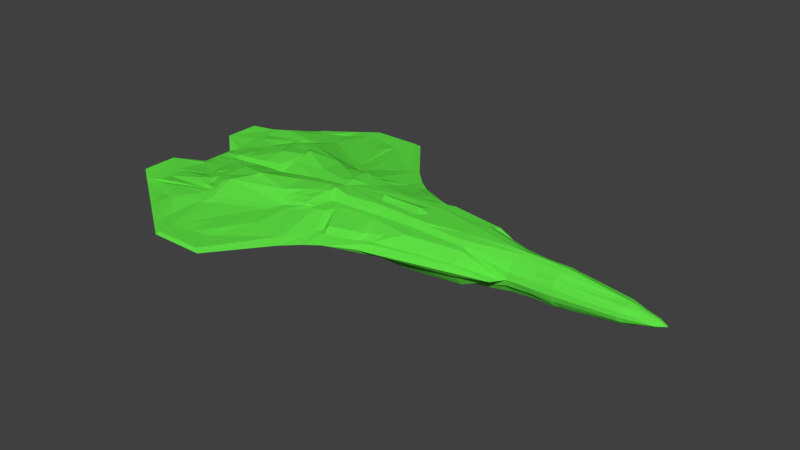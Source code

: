 # Source: space-plane.blend  (saved by Blender 2.77.0; exported with 4.5.12 LTS)
import bpy
from mathutils import Matrix  # noqa: F401  (used for matrix-valued properties, if any)

bpy.ops.wm.read_factory_settings(use_empty=True)
scene = bpy.context.scene
scene.name = 'Scene'

# ---- collections
col_collection_1 = bpy.data.collections.new('Collection 1'); scene.collection.children.link(col_collection_1)
col_collection_1.hide_render = True
col_collection_1.hide_viewport = True
col_collection_2 = bpy.data.collections.new('Collection 2'); scene.collection.children.link(col_collection_2)

# ---- materials (node trees are filled in below, after node groups)
mat_material = bpy.data.materials.new('Material')
mat_material.alpha_threshold = 0.0
mat_material.use_transparent_shadow = False
mat_material.roughness = 0.5
mat_material.line_color = (0.0, 0.0, 0.0, 1.0)
mat_glass = bpy.data.materials.new('glass')
mat_glass.alpha_threshold = 0.0
mat_glass.use_transparent_shadow = False
mat_glass.diffuse_color = (0.03562, 0.03562, 0.03562, 1.0)
mat_glass.roughness = 0.5
mat_black = bpy.data.materials.new('black')
mat_black.alpha_threshold = 0.0
mat_black.use_transparent_shadow = False
mat_black.diffuse_color = (0.04795, 0.04795, 0.04795, 1.0)
mat_black.roughness = 0.5
mat_orange = bpy.data.materials.new('orange')
mat_orange.alpha_threshold = 0.0
mat_orange.use_transparent_shadow = False
mat_orange.diffuse_color = (0.8, 0.2501, 0.08702, 1.0)
mat_orange.roughness = 0.5
mat_yellow = bpy.data.materials.new('yellow')
mat_yellow.alpha_threshold = 0.0
mat_yellow.use_transparent_shadow = False
mat_yellow.diffuse_color = (0.8, 0.673, 0.08517, 1.0)
mat_yellow.roughness = 0.5
mat_booster = bpy.data.materials.new('booster')
mat_booster.alpha_threshold = 0.0
mat_booster.use_transparent_shadow = False
mat_booster.diffuse_color = (0.0785, 0.4818, 0.8, 1.0)
mat_booster.roughness = 0.5
mat_highlighted = bpy.data.materials.new('highlighted')
mat_highlighted.alpha_threshold = 0.0
mat_highlighted.use_transparent_shadow = False
mat_highlighted.diffuse_color = (0.116, 0.7699, 0.05991, 1.0)
mat_highlighted.roughness = 0.5

# ---- material node trees

# ---- world
world_world = bpy.data.worlds.new('World'); scene.world = world_world
world_world.color = (0.05088, 0.05088, 0.05088)
world_world.use_sun_shadow = False
world_world.sun_shadow_jitter_overblur = 0.0
world_world.cycles.sampling_method = 'MANUAL'

# ---- meshes
me_cube = bpy.data.meshes.new('Cube')
me_cube.from_pydata([(-4.165, -0.6133, 0.06636), (2.984, -0.1582, 0.2244), (1.653, -0.4501, 0.2578), (-0.9025, -0.1957, 0.3591), (-0.852, -0.7083, 0.2133), (-2.153, -0.5464, 0.3591), (-2.24, -1.377, 0.1221), (0.6263, -0.2457, 0.3591), (4.387, -0.02414, 0.05535), (4.02, 0.0, 0.1545), (2.987, 0.0, 0.3044), (2.38, 0.0, 0.3185), (1.475, 0.0, 0.3474), (-1.475, 0.0, 0.2721), (-2.239, 0.0, 0.1467), (0.7155, 0.0, 0.3591), (4.387, 0.0, 0.05963), (-0.01367, -0.2207, 0.3591), (-0.1245, 0.0, 0.3977), (2.424, -0.1124, 0.2686), (2.716, 0.0, 0.3145), (-3.049, -1.793, 0.07573), (-3.018, 0.0, 0.09088), (-2.645, -0.4018, 0.2674), (-2.214, -0.4771, 0.3133), (-2.89, -1.702, 0.09118), (-2.509, -1.516, 0.1066), (-2.712, 0.0, 0.1095), (-2.405, 0.0, 0.1281), (3.968, -0.118, 0.1284), (2.987, -0.2215, 0.1939), (-0.7417, -0.3675, 0.2317), (-2.4, -1.331, 0.152), (0.7135, -0.3596, 0.2804), (0.05853, -0.3521, 0.256), (2.622, -0.1929, 0.2116), (-3.03, -1.618, 0.09411), (-2.512, -1.383, 0.1327), (-2.897, -1.575, 0.1134), (4.008, -0.02975, 0.1488), (1.602, -0.3651, 0.2691), (4.387, -0.05717, 0.04132), (-2.906, -0.9056, 0.1774), (-2.57, -0.9825, 0.2508), (-2.79, -0.8311, 0.2141), (2.984, -0.09128, 0.2751), (2.384, -0.05829, 0.2973), (1.472, -0.1246, 0.3474), (-0.8916, -0.08843, 0.3423), (-1.556, -0.236, 0.3115), (-2.217, -0.2469, 0.2427), (-2.97, -0.07493, 0.1499), (-2.392, -0.1059, 0.2118), (-2.697, -0.09352, 0.1808), (-3.603, -0.2635, 0.051), (-3.629, 0.0, 0.0405), (-3.682, -0.4739, 0.04113), (-3.631, -0.1106, 0.05373), (3.93, -0.1942, 0.06338), (2.689, -0.1932, 0.2099), (2.305, -0.3054, 0.09897), (1.588, -0.6003, 0.08096), (-0.5292, -1.044, 0.06718), (-1.527, -2.432, 0.03897), (-2.314, -2.43, 0.03897), (0.3266, -0.8652, 0.08443), (-2.572, -2.251, 0.03419), (-2.827, -2.07, 0.02942), (-3.851, -1.366, 0.02651), (-0.8825, 0.0, 0.3284), (-0.6189, -0.5443, 0.2159), (-0.4801, -0.4878, 0.2252), (-0.5171, -0.3707, 0.2421), (-0.6111, -0.2441, 0.3279), (-0.6257, 0.0, 0.335), (2.309, -0.1955, 0.2367), (1.627, -0.4119, 0.2635), (0.744, -0.4204, 0.2747), (-0.5075, -0.4724, 0.2337), (-0.6156, -0.4813, 0.225), (1.536, -0.2801, 0.3251), (-2.255, -0.6634, 0.324), (-2.45, -0.9096, 0.2875), (0.6263, -0.2761, 0.3381), (2.664, -0.1616, 0.2282), (0.005593, -0.2558, 0.3316), (2.696, -0.2834, 0.09456), (2.591, -0.1593, 0.2331), (-2.826, -0.6267, 0.1999), (-2.902, -0.7576, 0.1852), (-2.365, -0.6276, 0.2826), (-2.566, -0.8322, 0.2618), (-2.709, -0.6122, 0.2413), (-2.753, -0.7553, 0.2235), (-3.642, -0.3666, 0.04616), (-3.193, -0.3423, 0.1297), (-2.714, -0.4342, 0.2215), (-3.227, -1.606, 0.06398), (-3.358, 0.0, 0.08225), (-3.154, 0.0, 0.09616), (-3.202, -0.7353, 0.1041), (-3.337, -0.09411, 0.1166), (-3.116, -0.08223, 0.142), (-3.148, -0.6298, 0.1172), (-3.037, -0.6395, 0.1684), (-3.153, -0.6566, 0.1086), (-3.042, -0.6658, 0.1561), (2.679, -0.07858, 0.2814), (2.987, -0.2825, 0.08786), (2.305, -0.2727, 0.1096), (1.604, -0.564, 0.08965), (-1.651, -2.069, 0.04306), (-2.338, -2.206, 0.04306), (0.3305, -0.7988, 0.0935), (-0.05316, -0.9317, 0.0758), (2.629, -0.2836, 0.09609), (-3.046, -1.925, 0.02589), (-2.636, -1.933, 0.03776), (-0.3935, -1.006, 0.07088), (-0.4847, -1.032, 0.06801), (-3.224, -1.779, 0.02206), (-3.513, -1.542, 0.01581), (-1.078, -0.1298, 0.3337), (-1.257, -0.9082, 0.1573), (-1.037, -0.7997, 0.1877), (-1.246, 0.0, 0.2939), (-1.049, 0.0, 0.3126), (-1.168, -0.7754, 0.1828), (-1.05, -0.7448, 0.2093), (-0.982, -0.2868, 0.3192), (-1.3, -0.179, 0.3234), (-0.8462, -1.503, 0.04987), (-0.8025, -1.431, 0.05927), (-1.295, -0.4651, 0.3121), (-0.8603, -1.481, 0.05515), (-0.8141, -1.409, 0.06558), (0.8707, -0.2402, 0.3559), (0.7556, -0.5783, 0.2659), (0.8649, 0.0, 0.3558), (0.9003, -0.3636, 0.2772), (0.8812, -0.2763, 0.3349), (0.8439, -0.1335, 0.3559), (0.6906, -0.7724, 0.08345), (0.8231, -0.4882, 0.2715), (0.6663, -0.7241, 0.09242), (2.31, 0.0, 0.32), (2.271, -0.1593, 0.2632), (2.692, -0.2209, 0.1618), (2.987, -0.2523, 0.1513), (3.95, -0.1568, 0.1034), (2.625, -0.2228, 0.1632), (3.156, -0.1406, 0.2111), (3.168, 0.0, 0.2844), (3.096, -0.2051, 0.1831), (3.163, -0.2044, 0.1782), (3.086, -0.1627, 0.2075), (3.158, -0.1554, 0.2028), (3.162, -0.08764, 0.2562), (3.091, -0.2715, 0.08462), (3.165, -0.2633, 0.08116), (3.091, -0.2347, 0.1421), (3.164, -0.2314, 0.1378), (4.186, -0.03927, 0.09709), (4.111, 0.0, 0.1268), (4.195, 0.0, 0.1008), (4.072, -0.09892, 0.1069), (4.148, -0.1434, 0.04333), (4.08, -0.07021, 0.1176), (4.195, 0.0, 0.1018), (4.043, -0.1657, 0.05507), (-1.641e-07, 0.0, -0.1547), (-1.641e-07, -0.04151, -0.1517), (-1.641e-07, -0.08142, -0.1429), (-1.641e-07, -0.1182, -0.1286), (-1.641e-07, -0.1505, -0.1094), (-1.641e-07, -0.1769, -0.08593), (-1.704e-07, -0.1966, -0.05919), (-1.704e-07, -0.2087, -0.03018), (-1.768e-07, -0.2087, 0.03017), (-1.831e-07, -0.1966, 0.05919), (-1.894e-07, -0.1769, 0.08593), (-1.894e-07, -0.1505, 0.1094), (-1.894e-07, -0.1182, 0.1286), (-1.894e-07, -0.08142, 0.1429), (-1.894e-07, -0.04151, 0.1517), (-1.894e-07, 0.0, 0.1547), (-1.894e-07, 0.04151, 0.1517), (-1.894e-07, 0.08143, 0.1429), (-1.894e-07, 0.1182, 0.1286), (-1.894e-07, 0.1505, 0.1094), (-1.894e-07, 0.1769, 0.08593), (-1.831e-07, 0.1966, 0.05919), (-1.768e-07, 0.2087, 0.03017), (-3.138, 0.0, 0.07672), (-3.1, -0.08223, 0.1235), (-3.333, 0.0, 0.06637), (-3.312, -0.09411, 0.1008), (-3.603, 0.0, 0.02029), (-3.605, -0.1106, 0.03351), (-4.165, -1.2, 0.06636), (-0.0992, 0.0, 0.3556), (-0.07371, -0.09134, 0.3507), (0.5577, 0.0, 0.4029), (0.5984, -0.137, 0.3591), (-1.683, -1.873, 0.08257), (-1.97, -2.131, 0.04306), (-1.911, -1.706, 0.08257), (-1.667, -1.971, 0.06281), (-1.361, -1.448, 0.1002), (-1.512, -1.034, 0.1221), (-2.767, -0.9841, 0.1638), (-2.537, -1.15, 0.1917), (-2.961, -1.3, 0.127), (-3.446, -1.386, 0.09169), (-2.587, -1.216, 0.1622), (-3.825, -1.053, 0.04239), (-3.782, -0.8452, 0.05417), (-3.71, -1.423, 0.02116), (-2.786, -1.163, 0.1367), (-3.654, -1.32, 0.08159), (-3.842, -1.262, 0.0318), (-3.724, -1.291, 0.0318), (-3.729, -1.102, 0.04239), (-3.815, -1.001, 0.04534), (-3.804, -0.9489, 0.04828), (-3.793, -0.897, 0.05123), (-3.681, -1.08, 0.04534), (-3.684, -0.9981, 0.04828), (-3.731, -0.9563, 0.05123), (-3.7, -0.8652, 0.05417), (-3.237, -0.7836, 0.1041), (-2.999, -0.9266, 0.1774), (-3.046, -0.9913, 0.1774), (-2.896, -1.079, 0.1638), (-2.788, -1.076, 0.1638), (-2.741, -1.121, 0.1917), (-0.9073, -0.2894, 0.3227), (-1.526, -0.705, 0.2423), (-1.449, -0.7667, 0.1972), (-1.443, -0.67, 0.2423), (-1.326, -0.7448, 0.1972), (-1.239, -0.6058, 0.269), (-1.199, -0.719, 0.2259), (-1.038, -0.543, 0.2826), (-1.03, -0.6833, 0.2459), (-1.604, -0.6432, 0.2875), (-1.372, -0.8284, 0.152), (-0.8935, -0.6657, 0.2133), (-0.8172, -0.3959, 0.2317), (-0.7059, -0.6788, 0.2146), (-0.4018, -0.9033, 0.1481), (-0.01053, -0.8135, 0.1622), (0.1387, -0.8653, 0.08465), (0.1743, -0.7665, 0.1622), (0.06928, -0.4045, 0.2486), (0.07038, -0.4417, 0.2486), (0.2235, -0.7097, 0.1622), (0.4439, -0.6538, 0.1813), (-0.4856, -0.9258, 0.06801), (2.984, -0.1739, 0.2168), (3.902, -0.2132, 0.0), (2.987, -0.3023, 0.0), (2.311, -0.3274, 0.0), (2.169, -0.5224, 0.0), (-0.496, -1.365, 0.0), (-1.437, -2.483, 0.0), (-2.342, -2.483, 0.0), (0.1604, -0.9962, 0.0), (-4.165, -0.6133, -0.06636), (2.984, -0.1582, -0.2244), (1.653, -0.4501, -0.2578), (-0.852, -0.7083, -0.2133), (-1.604, -0.6432, -0.2875), (-2.153, -0.5464, -0.3591), (-2.24, -1.377, -0.1221), (0.6263, -0.2457, -0.3591), (4.387, -0.02414, -0.05535), (4.526, 0.0, 0.0), (-3.779, 0.0, 0.0), (4.02, 0.0, -0.1545), (2.987, 0.0, -0.3044), (2.38, 0.0, -0.3185), (1.475, 0.0, -0.3474), (-1.475, 0.0, -0.2721), (-2.239, 0.0, -0.1467), (0.7155, 0.0, -0.3591), (4.387, 0.0, -0.05963), (-0.2684, -1.199, 0.0), (-0.01367, -0.2207, -0.3591), (0.07038, -0.4417, -0.2486), (-0.1245, 0.0, -0.3977), (2.63, -0.3169, 0.0), (2.424, -0.1124, -0.2686), (2.716, 0.0, -0.3145), (-3.044, -1.989, 0.0), (-3.049, -1.793, -0.07573), (-3.018, 0.0, -0.09088), (-2.645, -0.4018, -0.2674), (-2.214, -0.4771, -0.3133), (-2.89, -1.702, -0.09118), (-2.509, -1.516, -0.1066), (-2.712, 0.0, -0.1095), (-2.405, 0.0, -0.1281), (-2.81, -2.153, 0.0), (-2.576, -2.318, 0.0), (3.968, -0.118, -0.1284), (2.987, -0.2215, -0.1939), (-0.7417, -0.3675, -0.2317), (-1.372, -0.8284, -0.152), (-2.4, -1.331, -0.152), (0.7135, -0.3596, -0.2804), (0.05853, -0.3521, -0.256), (2.622, -0.1929, -0.2116), (-3.03, -1.618, -0.09411), (-2.512, -1.383, -0.1327), (-2.897, -1.575, -0.1134), (4.008, -0.02975, -0.1488), (2.984, -0.1739, -0.2168), (1.602, -0.3651, -0.2691), (4.387, -0.05717, -0.04132), (-2.906, -0.9056, -0.1774), (-2.57, -0.9825, -0.2508), (-2.79, -0.8311, -0.2141), (2.984, -0.09128, -0.2751), (2.384, -0.05829, -0.2973), (1.472, -0.1246, -0.3474), (-0.8916, -0.08843, -0.3423), (-1.556, -0.236, -0.3115), (-2.217, -0.2469, -0.2427), (-3.779, -0.1209, 0.0), (-2.97, -0.07493, -0.1499), (-2.392, -0.1059, -0.2118), (-2.697, -0.09352, -0.1808), (-3.914, -1.377, 0.0), (-3.603, -0.2635, -0.051), (-3.629, 0.0, -0.0405), (-3.682, -0.4739, -0.04113), (-3.631, -0.1106, -0.05373), (3.93, -0.1942, -0.06338), (2.689, -0.1932, -0.2099), (2.305, -0.3054, -0.09897), (1.588, -0.6003, -0.08096), (-0.5292, -1.044, -0.06718), (-1.527, -2.432, -0.03897), (-2.314, -2.43, -0.03897), (0.3266, -0.8652, -0.08443), (2.696, -0.3142, 0.0), (-2.572, -2.251, -0.03419), (-2.827, -2.07, -0.02942), (-3.851, -1.366, -0.02651), (-0.8825, 0.0, -0.3284), (-0.6189, -0.5443, -0.2159), (-0.4801, -0.4878, -0.2252), (-0.5171, -0.3707, -0.2421), (-0.6111, -0.2441, -0.3279), (-0.6257, 0.0, -0.335), (2.309, -0.1955, -0.2367), (1.627, -0.4119, -0.2635), (0.744, -0.4204, -0.2747), (2.287, -0.3599, 0.0), (-0.5075, -0.4724, -0.2337), (-0.6156, -0.4813, -0.225), (-3.779, -0.2675, 0.0), (1.536, -0.2801, -0.3251), (-0.9025, -0.1957, -0.3591), (-2.255, -0.6634, -0.324), (-2.45, -0.9096, -0.2875), (0.6263, -0.2761, -0.3381), (2.664, -0.1616, -0.2282), (0.005593, -0.2558, -0.3316), (2.696, -0.2834, -0.09456), (2.591, -0.1593, -0.2331), (-2.826, -0.6267, -0.1999), (-2.902, -0.7576, -0.1852), (-2.365, -0.6276, -0.2826), (-2.566, -0.8322, -0.2618), (-2.709, -0.6122, -0.2413), (-2.753, -0.7553, -0.2235), (-3.642, -0.3666, -0.04616), (-4.116, -0.5874, 0.0), (-3.193, -0.3423, -0.1297), (-2.714, -0.4342, -0.2215), (-3.227, -1.606, -0.06398), (-3.358, 0.0, -0.08225), (-3.154, 0.0, -0.09616), (-3.202, -0.7353, -0.1041), (-3.337, -0.09411, -0.1166), (-3.116, -0.08223, -0.142), (-3.222, -1.863, 0.0), (-3.512, -1.66, 0.0), (-3.148, -0.6298, -0.1172), (-3.037, -0.6395, -0.1684), (-3.153, -0.6566, -0.1086), (-3.042, -0.6658, -0.1561), (2.679, -0.07858, -0.2814), (2.987, -0.2825, -0.08786), (2.305, -0.2727, -0.1096), (1.604, -0.564, -0.08965), (-1.651, -2.069, -0.04306), (-2.338, -2.206, -0.04306), (0.3305, -0.7988, -0.0935), (4.387, -0.1029, 0.0), (-0.05316, -0.9317, -0.0758), (2.629, -0.2836, -0.09609), (-3.046, -1.925, -0.02589), (-2.636, -1.933, -0.03776), (-4.125, -1.222, 0.0), (4.513, -0.0144, 0.0), (-0.3935, -1.006, -0.07088), (-0.4847, -1.032, -0.06801), (-3.224, -1.779, -0.02206), (-3.513, -1.542, -0.01581), (-0.7559, -1.618, 0.0), (-1.078, -0.1298, -0.3337), (-1.257, -0.9082, -0.1573), (-1.037, -0.7997, -0.1877), (-1.246, 0.0, -0.2939), (-1.049, 0.0, -0.3126), (-1.168, -0.7754, -0.1828), (-1.05, -0.7448, -0.2093), (-0.982, -0.2868, -0.3192), (-1.3, -0.179, -0.3234), (-0.8462, -1.503, -0.04987), (-0.8025, -1.431, -0.05927), (-1.295, -0.4651, -0.3121), (-0.8603, -1.481, -0.05515), (-0.8141, -1.409, -0.06558), (0.8707, -0.2402, -0.3559), (0.7556, -0.5783, -0.2659), (0.8649, 0.0, -0.3558), (0.9003, -0.3636, -0.2772), (0.8812, -0.2763, -0.3349), (0.8439, -0.1335, -0.3559), (0.6906, -0.7724, -0.08345), (0.8231, -0.4882, -0.2715), (0.6663, -0.7241, -0.09242), (2.264, -0.3924, 0.0), (2.216, -0.4574, 0.0), (2.31, 0.0, -0.32), (2.271, -0.1593, -0.2632), (2.692, -0.2209, -0.1618), (2.987, -0.2523, -0.1513), (3.95, -0.1568, -0.1034), (2.625, -0.2228, -0.1632), (3.165, -0.285, 0.0), (3.091, -0.2922, 0.0), (3.156, -0.1406, -0.2111), (3.168, 0.0, -0.2844), (3.096, -0.2051, -0.1831), (3.163, -0.2044, -0.1782), (3.086, -0.1627, -0.2075), (3.158, -0.1554, -0.2028), (3.162, -0.08764, -0.2562), (3.091, -0.2715, -0.08462), (3.165, -0.2633, -0.08116), (3.091, -0.2347, -0.1421), (3.164, -0.2314, -0.1378), (4.186, -0.03927, -0.09709), (4.111, 0.0, -0.1268), (4.195, 0.0, -0.1008), (4.072, -0.09892, -0.1069), (4.148, -0.1434, -0.04333), (4.08, -0.07021, -0.1176), (4.195, 0.0, -0.1018), (4.133, -0.1606, 0.0), (4.022, -0.1859, 0.0), (4.043, -0.1657, -0.05507), (-1.742e-07, -0.2128, 0.0), (-1.894e-07, 0.04151, -0.1517), (-1.894e-07, 0.08143, -0.1429), (-1.894e-07, 0.1182, -0.1286), (-1.894e-07, 0.1505, -0.1094), (-1.894e-07, 0.1769, -0.08593), (-1.831e-07, 0.1966, -0.05919), (-1.768e-07, 0.2087, -0.03017), (-1.742e-07, 0.2128, 0.0), (-3.138, 0.0, -0.07672), (-3.1, -0.08223, -0.1235), (-3.333, 0.0, -0.06637), (-3.312, -0.09411, -0.1008), (-3.603, 0.0, -0.02029), (-3.605, -0.1106, -0.03351), (-4.069, -1.178, 0.0), (-4.069, -0.6355, 0.0), (-4.165, -1.2, -0.06636), (-0.0992, 0.0, -0.3556), (-0.07371, -0.09134, -0.3507), (0.5577, 0.0, -0.4029), (0.5984, -0.137, -0.3591), (-1.683, -1.873, -0.08257), (-1.97, -2.131, -0.04306), (-1.911, -1.706, -0.08257), (-1.667, -1.971, -0.06281), (-1.361, -1.448, -0.1002), (-1.512, -1.034, -0.1221), (-2.767, -0.9841, -0.1638), (-2.537, -1.15, -0.1917), (-2.961, -1.3, -0.127), (-3.446, -1.386, -0.09169), (-2.587, -1.216, -0.1622), (-3.825, -1.053, -0.04239), (-3.782, -0.8452, -0.05417), (-3.71, -1.423, -0.02116), (-2.786, -1.163, -0.1367), (-3.654, -1.32, -0.08159), (-3.842, -1.262, -0.0318), (-3.724, -1.291, -0.0318), (-3.729, -1.102, -0.04239), (-3.815, -1.001, -0.04534), (-3.804, -0.9489, -0.04828), (-3.793, -0.897, -0.05123), (-3.681, -1.08, -0.04534), (-3.684, -0.9981, -0.04828), (-3.731, -0.9563, -0.05123), (-3.7, -0.8652, -0.05417), (-3.237, -0.7836, -0.1041), (-2.999, -0.9266, -0.1774), (-3.046, -0.9913, -0.1774), (-2.896, -1.079, -0.1638), (-2.788, -1.076, -0.1638), (-2.741, -1.121, -0.1917), (-0.9073, -0.2894, -0.3227), (-1.526, -0.705, -0.2423), (-1.449, -0.7667, -0.1972), (-1.443, -0.67, -0.2423), (-1.326, -0.7448, -0.1972), (-1.239, -0.6058, -0.269), (-1.199, -0.719, -0.2259), (-1.038, -0.543, -0.2826), (-1.03, -0.6833, -0.2459), (-0.8935, -0.6657, -0.2133), (-0.8172, -0.3959, -0.2317), (-0.7059, -0.6788, -0.2146), (-0.4018, -0.9033, -0.1481), (-0.01053, -0.8135, -0.1622), (0.1387, -0.8653, -0.08465), (0.1743, -0.7665, -0.1622), (0.06928, -0.4045, -0.2486), (0.2235, -0.7097, -0.1622), (0.4439, -0.6538, -0.1813), (-0.4856, -0.9258, -0.06801), (4.02, 0.0, -0.1357), (2.38, 0.0, -0.1269), (2.424, -0.1124, -0.1768), (4.008, -0.1061, -0.1086), (2.984, -0.1739, -0.201), (2.384, -0.05829, -0.1481), (2.664, -0.1616, -0.2172), (2.591, -0.1593, -0.2123), (3.086, -0.1627, -0.1933), (3.158, -0.1554, -0.1888), (-4.117, -1.189, 0.03318), (-4.117, -0.6244, 0.03318), (-4.117, -1.189, -0.03318), (-4.117, -0.6244, -0.03318)], [(170, 171), (171, 172), (172, 173), (173, 174), (174, 175), (175, 176), (176, 177), (177, 467), (467, 178), (178, 179), (179, 180), (180, 181), (181, 182), (182, 183), (183, 184), (184, 185), (185, 186), (186, 187), (187, 188), (188, 189), (189, 190), (190, 191), (191, 192), (192, 475), (468, 469), (469, 470), (470, 471), (471, 472), (472, 473), (473, 474), (474, 475), (289, 537), (468, 170), (255, 254)], [(68, 199, 333), (169, 58, 260, 465), (158, 108, 261, 445), (115, 60, 262, 291), (119, 62, 264), (131, 265, 412), (63, 64, 266, 265), (142, 65, 267), (141, 203, 7, 136), (113, 144, 137, 257), (49, 50, 5, 245), (127, 246, 209), (130, 49, 245), (69, 48, 3), (247, 4, 31, 248), (145, 47, 46), (151, 1, 259, 155, 156), (163, 9, 39), (57, 362, 54), (255, 256, 257), (203, 201, 17, 7), (65, 114, 287, 267), (107, 46, 19), (86, 115, 291, 346), (53, 51, 96, 23), (67, 116, 294, 303), (64, 66, 304, 266), (66, 67, 303, 304), (50, 52, 24, 5), (52, 53, 23, 24), (36, 25, 38), (32, 37, 26, 6), (43, 91, 44, 210), (82, 43, 211, 214, 37, 32), (44, 42, 210), (84, 87, 35, 59), (83, 85, 34, 33), (0, 216, 56), (167, 39, 29, 165), (155, 259, 30, 153), (87, 19, 75, 35), (40, 75, 146), (73, 3, 31), (245, 82, 32, 246, 238, 237), (140, 83, 33, 139), (277, 41, 407), (146, 80, 40), (94, 362, 0, 56), (93, 89, 42, 44), (82, 91, 43), (44, 91, 93), (28, 27, 53, 52), (14, 28, 52, 50), (27, 22, 51, 53), (20, 46, 107), (202, 18, 201, 203), (197, 278, 329, 198), (157, 45, 1, 151), (20, 11, 46), (125, 13, 49, 130), (13, 14, 50, 49), (138, 15, 203, 141), (277, 16, 8), (195, 55, 57, 196), (105, 94, 56, 100), (38, 212, 213), (101, 196, 54), (121, 217, 68, 333, 389), (117, 64, 112), (66, 116, 67), (259, 84, 59, 30), (113, 252, 114, 65), (10, 20, 107, 45), (144, 113, 65, 142), (111, 205, 112, 64, 63), (134, 111, 63, 131), (115, 109, 60), (1, 107, 84, 259), (148, 147, 86, 108), (200, 74, 201), (85, 73, 72, 34), (73, 31, 72), (71, 255, 78), (78, 79, 70, 71), (201, 74, 69, 17), (114, 118, 287), (118, 264, 287), (72, 31, 79, 78), (34, 72, 78, 255), (33, 34, 255, 77), (248, 31, 3, 236), (209, 123, 127), (139, 33, 77, 143), (17, 69, 73, 85), (95, 94, 103), (103, 94, 105), (24, 23, 92, 90), (90, 92, 93, 91), (5, 24, 90, 81), (81, 90, 91, 82), (23, 96, 88, 92), (92, 88, 89, 93), (107, 87, 84), (7, 17, 85, 83), (54, 362, 94), (379, 0, 362), (163, 39, 167), (46, 47, 80), (46, 80, 146), (69, 3, 73), (130, 245, 133), (245, 5, 81), (245, 81, 82), (136, 7, 83, 140), (277, 8, 41), (45, 107, 1), (88, 104, 106, 89), (104, 103, 105, 106), (96, 104, 88), (95, 104, 96), (216, 0, 215, 223, 224, 225), (199, 406, 333), (68, 0, 199), (116, 120, 388, 294), (120, 121, 389, 388), (51, 102, 96), (102, 194, 95), (42, 89, 106, 100), (106, 105, 100), (22, 99, 102, 51), (193, 98, 101, 194), (21, 97, 120, 116), (215, 0, 68, 220), (169, 149, 58), (160, 148, 108, 158), (150, 75, 109, 115), (208, 134, 123), (209, 206, 204), (251, 253, 255), (147, 150, 115, 86), (21, 66, 25), (26, 112, 6), (25, 117, 26), (4, 124, 135, 62), (124, 123, 134, 135), (3, 122, 129, 236), (122, 130, 133, 129), (246, 32, 6, 209), (62, 135, 132), (135, 134, 131, 132), (69, 126, 122, 48), (126, 125, 130, 122), (239, 237, 238, 240), (48, 122, 3), (2, 137, 144, 110), (412, 132, 131), (47, 136, 140, 80), (40, 139, 143, 76), (110, 144, 142, 61), (12, 138, 141, 47), (80, 140, 40), (40, 140, 139), (76, 143, 137, 2), (47, 141, 136), (61, 267, 263), (263, 437, 110, 61), (110, 437, 436, 2), (2, 436, 359, 76), (76, 359, 262, 40), (75, 40, 109), (60, 109, 40), (262, 60, 40), (19, 46, 146), (108, 86, 346, 261), (145, 46, 11), (12, 47, 145), (146, 75, 19), (59, 35, 150, 147), (407, 41, 401), (35, 75, 150), (153, 30, 148, 160), (165, 29, 149, 169), (30, 59, 147, 148), (29, 154, 161, 149), (154, 153, 160, 161), (149, 161, 159, 58), (161, 160, 158, 159), (39, 151, 156), (9, 152, 157), (39, 156, 154, 29), (156, 155, 153, 154), (9, 157, 151, 39), (58, 159, 444, 260), (159, 158, 445, 444), (41, 166, 401), (162, 163, 167), (8, 162, 41), (163, 162, 168, 164), (16, 164, 168, 8), (167, 165, 162), (41, 162, 166), (8, 168, 162), (401, 166, 464), (166, 169, 465, 464), (162, 165, 166), (169, 166, 165), (209, 6, 112, 206), (123, 209, 208), (26, 117, 112), (25, 66, 117), (37, 38, 25, 26), (36, 38, 213), (21, 116, 66), (99, 193, 194, 102), (98, 195, 196, 101), (196, 57, 54), (54, 95, 101), (194, 101, 95), (95, 96, 102), (55, 197, 198, 57), (57, 198, 362), (362, 198, 329), (95, 54, 94), (95, 103, 104), (36, 21, 25), (552, 551, 199, 0), (379, 483, 552, 0), (482, 406, 199, 551), (107, 19, 87), (152, 10, 45, 157), (18, 200, 201), (15, 202, 203), (62, 412, 264), (61, 142, 267), (118, 119, 264), (62, 132, 412), (131, 63, 265), (204, 205, 111, 207), (204, 206, 205), (206, 112, 205), (207, 111, 208, 209, 204), (208, 111, 134), (117, 66, 64), (213, 121, 97), (97, 36, 213), (211, 43, 210), (217, 121, 213), (21, 36, 97), (217, 213, 212, 214, 211, 218, 219, 68), (37, 214, 38), (120, 97, 121), (56, 216, 100), (38, 214, 212), (221, 220, 68, 219), (222, 215, 220, 221), (222, 226, 223, 215), (224, 223, 226, 227), (225, 224, 227, 228), (216, 225, 228, 229), (100, 216, 229, 230), (230, 231, 42, 100), (231, 232, 42), (210, 42, 232, 233), (233, 234, 210), (235, 211, 210, 234), (218, 211, 235), (230, 229, 228, 227, 226, 222, 221, 219, 218, 235, 234, 233, 232, 231), (123, 128, 127), (124, 128, 123), (4, 128, 124), (240, 242, 241, 239), (245, 237, 239), (133, 245, 239, 241), (246, 240, 238), (127, 242, 240, 246), (127, 128, 244, 242), (242, 244, 243, 241), (129, 133, 241, 243), (247, 244, 128, 4), (31, 4, 249, 79), (247, 248, 236, 129, 243, 244), (70, 79, 249), (253, 251, 114, 252), (114, 251, 250, 118), (71, 250, 251, 255), (257, 256, 253, 252, 113), (256, 255, 253), (137, 143, 77), (257, 137, 255), (137, 77, 255), (258, 119, 118, 250), (70, 258, 250, 71), (62, 119, 258), (70, 249, 258), (249, 4, 62, 258), (349, 333, 484), (466, 465, 260, 338), (453, 445, 261, 395), (403, 291, 262, 340), (409, 264, 342), (422, 412, 265), (343, 265, 266, 344), (433, 267, 345), (432, 427, 275, 488), (400, 539, 428, 435), (327, 272, 273, 328), (418, 494, 308), (421, 272, 327), (350, 364, 326), (530, 531, 307, 271), (438, 324, 325), (446, 451, 450, 317, 269), (458, 316, 279), (337, 334, 362), (289, 539, 538), (488, 275, 288, 486), (345, 267, 287, 402), (394, 292, 324), (370, 346, 291, 403), (332, 297, 381, 330), (348, 303, 294, 404), (344, 266, 304, 347), (347, 304, 303, 348), (328, 273, 298, 331), (331, 298, 297, 332), (313, 315, 299), (309, 274, 300, 314), (321, 495, 322, 375), (366, 309, 314, 499, 496, 321), (322, 495, 320), (368, 339, 312, 371), (367, 310, 311, 369), (268, 336, 501), (462, 460, 305, 316), (450, 448, 306, 317), (371, 312, 356, 292), (318, 439, 356), (354, 307, 364), (272, 522, 523, 308, 309, 366), (431, 430, 310, 367), (277, 407, 319), (439, 318, 363), (378, 336, 268, 362), (377, 322, 320, 373), (366, 321, 375), (322, 377, 375), (302, 331, 332, 301), (284, 328, 331, 302), (301, 332, 330, 296), (293, 394, 324), (487, 488, 486, 290), (480, 481, 329, 278), (452, 446, 269, 323), (293, 324, 281), (416, 421, 327, 283), (283, 327, 328, 284), (429, 432, 488, 285), (277, 276, 286), (478, 479, 337, 335), (392, 385, 336, 378), (315, 498, 497), (386, 334, 479), (411, 389, 333, 349, 502), (405, 399, 344), (347, 348, 404), (317, 306, 339, 368), (400, 345, 402, 535), (280, 323, 394, 293), (435, 433, 345, 400), (398, 343, 344, 399, 490), (425, 422, 343, 398), (403, 340, 396), (269, 317, 368, 394), (441, 395, 370, 440), (485, 486, 355), (369, 311, 353, 354), (354, 353, 307), (352, 360, 289), (360, 352, 351, 361), (486, 288, 350, 355), (402, 287, 408), (408, 287, 264), (353, 360, 361, 307), (311, 289, 360, 353), (310, 358, 289, 311), (531, 521, 364, 307), (494, 418, 414), (430, 434, 358, 310), (288, 369, 354, 350), (380, 390, 378), (390, 392, 378), (298, 374, 376, 297), (374, 375, 377, 376), (273, 365, 374, 298), (365, 366, 375, 374), (297, 376, 372, 381), (376, 377, 373, 372), (394, 368, 371), (275, 367, 369, 288), (334, 378, 362), (379, 362, 268), (458, 462, 316), (324, 363, 325), (324, 439, 363), (350, 354, 364), (421, 424, 272), (272, 365, 273), (272, 366, 365), (427, 431, 367, 275), (277, 319, 276), (323, 269, 394), (372, 373, 393, 391), (391, 393, 392, 390), (381, 372, 391), (380, 381, 391), (501, 510, 509, 508, 500, 268), (484, 333, 406), (349, 484, 268), (404, 294, 388, 410), (410, 388, 389, 411), (330, 381, 387), (387, 380, 477), (320, 385, 393, 373), (393, 385, 392), (296, 330, 387, 384), (476, 477, 386, 383), (295, 404, 410, 382), (500, 505, 349, 268), (466, 338, 442), (455, 453, 395, 441), (443, 403, 396, 356), (493, 414, 425), (494, 489, 491), (534, 289, 536), (440, 370, 403, 443), (295, 299, 347), (300, 274, 399), (299, 300, 405), (271, 342, 426, 415), (415, 426, 425, 414), (364, 521, 420, 413), (413, 420, 424, 421), (308, 494, 274, 309), (342, 423, 426), (426, 423, 422, 425), (350, 326, 413, 417), (417, 413, 421, 416), (524, 525, 523, 522), (326, 364, 413), (270, 397, 435, 428), (412, 422, 423), (325, 363, 431, 427), (318, 357, 434, 430), (397, 341, 433, 435), (282, 325, 432, 429), (363, 318, 431), (318, 430, 431), (357, 270, 428, 434), (325, 427, 432), (341, 263, 267), (263, 341, 397, 437), (397, 270, 436, 437), (270, 357, 359, 436), (357, 318, 262, 359), (356, 396, 318), (340, 318, 396), (262, 318, 340), (292, 439, 324), (395, 261, 346, 370), (438, 281, 324), (282, 438, 325), (439, 292, 356), (339, 440, 443, 312), (407, 401, 319), (312, 443, 356), (448, 455, 441, 306), (460, 466, 442, 305), (306, 441, 440, 339), (305, 442, 456, 449), (449, 456, 455, 448), (442, 338, 454, 456), (456, 454, 453, 455), (316, 451, 446), (279, 452, 447), (316, 305, 449, 451), (451, 449, 448, 450), (279, 316, 446, 452), (338, 260, 444, 454), (454, 444, 445, 453), (319, 401, 461), (457, 462, 458), (276, 319, 457), (458, 459, 463, 457), (286, 276, 463, 459), (462, 457, 460), (319, 461, 457), (276, 457, 463), (401, 464, 461), (461, 464, 465, 466), (457, 461, 460), (466, 460, 461), (494, 491, 399, 274), (414, 493, 494), (300, 399, 405), (299, 405, 347), (314, 300, 299, 315), (313, 498, 315), (295, 347, 404), (384, 387, 477, 476), (383, 386, 479, 478), (479, 334, 337), (334, 386, 380), (477, 380, 386), (380, 387, 381), (335, 337, 481, 480), (337, 362, 481), (362, 329, 481), (380, 378, 334), (380, 391, 390), (313, 299, 295), (554, 268, 484, 553), (379, 268, 554, 483), (482, 553, 484, 406), (394, 371, 292), (447, 452, 323, 280), (290, 486, 485), (285, 488, 487), (342, 264, 412), (341, 267, 433), (408, 264, 409), (342, 412, 423), (422, 265, 343), (489, 492, 398, 490), (489, 490, 491), (491, 490, 399), (492, 489, 494, 493, 398), (493, 425, 398), (405, 344, 347), (498, 382, 411), (382, 498, 313), (496, 495, 321), (502, 498, 411), (295, 382, 313), (502, 349, 504, 503, 496, 499, 497, 498), (314, 315, 499), (410, 411, 382), (336, 385, 501), (315, 497, 499), (506, 504, 349, 505), (507, 506, 505, 500), (507, 500, 508, 511), (509, 512, 511, 508), (510, 513, 512, 509), (501, 514, 513, 510), (385, 515, 514, 501), (515, 385, 320, 516), (516, 320, 517), (495, 518, 517, 320), (518, 495, 519), (520, 519, 495, 496), (503, 520, 496), (515, 516, 517, 518, 519, 520, 503, 504, 506, 507, 511, 512, 513, 514), (414, 418, 419), (415, 414, 419), (271, 415, 419), (525, 524, 526, 527), (272, 524, 522), (424, 526, 524, 272), (308, 523, 525), (418, 308, 525, 527), (418, 527, 529, 419), (527, 526, 528, 529), (420, 528, 526, 424), (530, 271, 419, 529), (307, 361, 532, 271), (530, 529, 528, 420, 521, 531), (351, 532, 361), (536, 535, 402, 534), (402, 408, 533, 534), (352, 289, 534, 533), (539, 400, 535, 536, 538), (538, 536, 289), (428, 358, 434), (539, 289, 428), (428, 289, 358), (540, 533, 408, 409), (351, 352, 533, 540), (342, 540, 409), (351, 540, 532), (532, 540, 342, 271), (9, 39, 544, 541), (87, 19, 543, 548), (11, 46, 546, 542), (259, 155, 549, 545), (84, 87, 548, 547), (155, 156, 550, 549), (46, 19, 543, 546), (259, 84, 547, 545), (156, 39, 544, 550), (550, 544, 541, 542, 546, 543, 548, 547, 545, 549), (483, 482, 551, 552), (483, 554, 553, 482)])
me_cube.polygons.foreach_set('material_index', [2, 0, 0, 0, 2, 2, 2, 2, 0, 0, 0, 0, 0, 0, 0, 0, 1, 0, 2, 0, 0, 2, 1, 0, 0, 2, 2, 2, 0, 0, 2, 0, 0, 2, 0, 0, 0, 2, 0, 0, 0, 0, 0, 2, 0, 0, 0, 2, 2, 0, 2, 2, 2, 2, 1, 2, 2, 1, 1, 0, 2, 0, 0, 0, 2, 2, 0, 2, 0, 0, 0, 0, 1, 2, 0, 0, 0, 1, 0, 0, 0, 0, 0, 3, 0, 2, 2, 0, 0, 0, 0, 0, 0, 0, 2, 2, 2, 2, 2, 2, 2, 2, 1, 0, 2, 2, 0, 0, 0, 0, 0, 2, 2, 0, 0, 1, 2, 3, 2, 2, 2, 2, 2, 2, 2, 0, 0, 2, 3, 0, 0, 2, 2, 0, 0, 0, 0, 0, 0, 0, 0, 0, 0, 0, 0, 0, 0, 2, 0, 3, 0, 0, 0, 0, 0, 2, 0, 0, 0, 0, 0, 0, 0, 0, 2, 2, 2, 2, 2, 0, 0, 0, 0, 0, 0, 0, 0, 3, 0, 0, 0, 0, 0, 0, 4, 0, 0, 1, 1, 0, 0, 1, 0, 0, 0, 0, 0, 0, 0, 0, 0, 0, 0, 2, 0, 0, 0, 0, 0, 0, 0, 2, 0, 0, 0, 0, 0, 0, 0, 2, 2, 2, 2, 2, 2, 2, 2, 2, 1, 1, 0, 2, 2, 2, 2, 2, 2, 0, 0, 0, 0, 0, 0, 2, 2, 2, 2, 2, 0, 2, 2, 2, 2, 0, 0, 0, 0, 0, 0, 0, 0, 0, 0, 0, 0, 0, 2, 0, 0, 0, 0, 0, 0, 0, 0, 0, 0, 0, 0, 0, 0, 0, 0, 0, 0, 0, 0, 0, 0, 0, 0, 0, 2, 0, 0, 2, 0, 0, 0, 2, 2, 2, 2, 0, 0, 0, 0, 0, 0, 0, 0, 1, 0, 2, 0, 0, 2, 1, 0, 0, 2, 2, 2, 0, 0, 2, 0, 0, 2, 0, 0, 0, 2, 0, 0, 0, 0, 0, 2, 0, 0, 0, 2, 2, 0, 2, 2, 2, 2, 1, 2, 2, 1, 1, 0, 2, 0, 0, 0, 2, 2, 0, 2, 0, 0, 0, 0, 1, 2, 0, 0, 0, 1, 0, 0, 0, 0, 0, 3, 0, 2, 2, 0, 0, 0, 0, 0, 0, 0, 2, 2, 2, 2, 2, 2, 2, 2, 1, 0, 2, 2, 0, 0, 0, 0, 0, 2, 2, 0, 0, 1, 2, 3, 2, 2, 2, 2, 2, 2, 2, 0, 0, 2, 3, 0, 0, 2, 2, 0, 0, 0, 0, 0, 0, 0, 0, 0, 0, 0, 0, 0, 0, 2, 0, 3, 0, 0, 0, 0, 0, 2, 0, 0, 0, 0, 0, 0, 0, 0, 2, 2, 2, 2, 2, 0, 0, 0, 0, 0, 0, 0, 0, 3, 0, 0, 0, 0, 0, 0, 4, 0, 0, 1, 1, 0, 0, 1, 0, 0, 0, 0, 0, 0, 0, 0, 0, 0, 0, 2, 0, 0, 0, 0, 0, 0, 0, 2, 0, 0, 0, 0, 0, 0, 0, 2, 2, 2, 2, 2, 2, 2, 2, 2, 1, 1, 0, 2, 2, 2, 2, 2, 2, 0, 0, 0, 0, 0, 0, 2, 2, 2, 2, 2, 0, 2, 2, 2, 2, 0, 0, 0, 0, 0, 0, 0, 0, 0, 0, 0, 0, 0, 2, 0, 0, 0, 0, 0, 0, 0, 0, 0, 0, 0, 0, 0, 0, 0, 0, 0, 0, 0, 0, 0, 0, 0, 0, 0, 2, 0, 0, 0, 0, 1, 1, 0, 1, 1, 0, 1, 1, 5, 5])
me_cube.materials.append(mat_material)
me_cube.materials.append(mat_glass)
me_cube.materials.append(mat_black)
me_cube.materials.append(mat_orange)
me_cube.materials.append(mat_yellow)
me_cube.materials.append(mat_booster)
me_cube.use_remesh_preserve_volume = False
me_cube.use_remesh_preserve_attributes = False
me_cube.use_mirror_vertex_groups = False
me_cube.update()
me_cube_001 = bpy.data.meshes.new('Cube.001')
me_cube_001.from_pydata([(-4.165, -0.6133, 0.06636), (2.984, -0.1582, 0.2244), (1.653, -0.4501, 0.2578), (-0.9025, -0.1957, 0.3591), (-0.852, -0.7083, 0.2133), (-2.153, -0.5464, 0.3591), (-2.24, -1.377, 0.1221), (0.6263, -0.2457, 0.3591), (4.387, -0.02414, 0.05535), (4.02, 0.0, 0.1545), (2.987, 0.0, 0.3044), (2.38, 0.0, 0.3185), (1.475, 0.0, 0.3474), (-1.475, 0.0, 0.2721), (-2.239, 0.0, 0.1467), (0.7155, 0.0, 0.3591), (4.387, 0.0, 0.05963), (-0.01367, -0.2207, 0.3591), (-0.1245, 0.0, 0.3977), (2.424, -0.1124, 0.2686), (2.716, 0.0, 0.3145), (-3.049, -1.793, 0.07573), (-3.018, 0.0, 0.09088), (-2.645, -0.4018, 0.2674), (-2.214, -0.4771, 0.3133), (-2.89, -1.702, 0.09118), (-2.509, -1.516, 0.1066), (-2.712, 0.0, 0.1095), (-2.405, 0.0, 0.1281), (3.968, -0.118, 0.1284), (2.987, -0.2215, 0.1939), (-0.7417, -0.3675, 0.2317), (-2.4, -1.331, 0.152), (0.7135, -0.3596, 0.2804), (0.05853, -0.3521, 0.256), (2.622, -0.1929, 0.2116), (-3.03, -1.618, 0.09411), (-2.512, -1.383, 0.1327), (-2.897, -1.575, 0.1134), (4.008, -0.02975, 0.1488), (1.602, -0.3651, 0.2691), (4.387, -0.05717, 0.04132), (-2.906, -0.9056, 0.1774), (-2.57, -0.9825, 0.2508), (-2.79, -0.8311, 0.2141), (2.984, -0.09128, 0.2751), (2.384, -0.05829, 0.2973), (1.472, -0.1246, 0.3474), (-0.8916, -0.08843, 0.3423), (-1.556, -0.236, 0.3115), (-2.217, -0.2469, 0.2427), (-2.97, -0.07493, 0.1499), (-2.392, -0.1059, 0.2118), (-2.697, -0.09352, 0.1808), (-3.603, -0.2635, 0.051), (-3.629, 0.0, 0.0405), (-3.682, -0.4739, 0.04113), (-3.631, -0.1106, 0.05373), (3.93, -0.1942, 0.06338), (2.689, -0.1932, 0.2099), (2.305, -0.3054, 0.09897), (1.588, -0.6003, 0.08096), (-0.5292, -1.044, 0.06718), (-1.527, -2.432, 0.03897), (-2.314, -2.43, 0.03897), (0.3266, -0.8652, 0.08443), (-2.572, -2.251, 0.03419), (-2.827, -2.07, 0.02942), (-3.851, -1.366, 0.02651), (-0.8825, 0.0, 0.3284), (-0.6189, -0.5443, 0.2159), (-0.4801, -0.4878, 0.2252), (-0.5171, -0.3707, 0.2421), (-0.6111, -0.2441, 0.3279), (-0.6257, 0.0, 0.335), (2.309, -0.1955, 0.2367), (1.627, -0.4119, 0.2635), (0.744, -0.4204, 0.2747), (-0.5075, -0.4724, 0.2337), (-0.6156, -0.4813, 0.225), (1.536, -0.2801, 0.3251), (-2.255, -0.6634, 0.324), (-2.45, -0.9096, 0.2875), (0.6263, -0.2761, 0.3381), (2.664, -0.1616, 0.2282), (0.005593, -0.2558, 0.3316), (2.696, -0.2834, 0.09456), (2.591, -0.1593, 0.2331), (-2.826, -0.6267, 0.1999), (-2.902, -0.7576, 0.1852), (-2.365, -0.6276, 0.2826), (-2.566, -0.8322, 0.2618), (-2.709, -0.6122, 0.2413), (-2.753, -0.7553, 0.2235), (-3.642, -0.3666, 0.04616), (-3.193, -0.3423, 0.1297), (-2.714, -0.4342, 0.2215), (-3.227, -1.606, 0.06398), (-3.358, 0.0, 0.08225), (-3.154, 0.0, 0.09616), (-3.202, -0.7353, 0.1041), (-3.337, -0.09411, 0.1166), (-3.116, -0.08223, 0.142), (-3.148, -0.6298, 0.1172), (-3.037, -0.6395, 0.1684), (-3.153, -0.6566, 0.1086), (-3.042, -0.6658, 0.1561), (2.679, -0.07858, 0.2814), (2.987, -0.2825, 0.08786), (2.305, -0.2727, 0.1096), (1.604, -0.564, 0.08965), (-1.651, -2.069, 0.04306), (-2.338, -2.206, 0.04306), (0.3305, -0.7988, 0.0935), (-0.05316, -0.9317, 0.0758), (2.629, -0.2836, 0.09609), (-3.046, -1.925, 0.02589), (-2.636, -1.933, 0.03776), (-0.3935, -1.006, 0.07088), (-0.4847, -1.032, 0.06801), (-3.224, -1.779, 0.02206), (-3.513, -1.542, 0.01581), (-1.078, -0.1298, 0.3337), (-1.257, -0.9082, 0.1573), (-1.037, -0.7997, 0.1877), (-1.246, 0.0, 0.2939), (-1.049, 0.0, 0.3126), (-1.168, -0.7754, 0.1828), (-1.05, -0.7448, 0.2093), (-0.982, -0.2868, 0.3192), (-1.3, -0.179, 0.3234), (-0.8462, -1.503, 0.04987), (-0.8025, -1.431, 0.05927), (-1.295, -0.4651, 0.3121), (-0.8603, -1.481, 0.05515), (-0.8141, -1.409, 0.06558), (0.8707, -0.2402, 0.3559), (0.7556, -0.5783, 0.2659), (0.8649, 0.0, 0.3558), (0.9003, -0.3636, 0.2772), (0.8812, -0.2763, 0.3349), (0.8439, -0.1335, 0.3559), (0.6906, -0.7724, 0.08345), (0.8231, -0.4882, 0.2715), (0.6663, -0.7241, 0.09242), (2.31, 0.0, 0.32), (2.271, -0.1593, 0.2632), (2.692, -0.2209, 0.1618), (2.987, -0.2523, 0.1513), (3.95, -0.1568, 0.1034), (2.625, -0.2228, 0.1632), (3.156, -0.1406, 0.2111), (3.168, 0.0, 0.2844), (3.096, -0.2051, 0.1831), (3.163, -0.2044, 0.1782), (3.086, -0.1627, 0.2075), (3.158, -0.1554, 0.2028), (3.162, -0.08764, 0.2562), (3.091, -0.2715, 0.08462), (3.165, -0.2633, 0.08116), (3.091, -0.2347, 0.1421), (3.164, -0.2314, 0.1378), (4.186, -0.03927, 0.09709), (4.111, 0.0, 0.1268), (4.195, 0.0, 0.1008), (4.072, -0.09892, 0.1069), (4.148, -0.1434, 0.04333), (4.08, -0.07021, 0.1176), (4.195, 0.0, 0.1018), (4.043, -0.1657, 0.05507), (-1.641e-07, 0.0, -0.1547), (-1.641e-07, -0.04151, -0.1517), (-1.641e-07, -0.08142, -0.1429), (-1.641e-07, -0.1182, -0.1286), (-1.641e-07, -0.1505, -0.1094), (-1.641e-07, -0.1769, -0.08593), (-1.704e-07, -0.1966, -0.05919), (-1.704e-07, -0.2087, -0.03018), (-1.768e-07, -0.2087, 0.03017), (-1.831e-07, -0.1966, 0.05919), (-1.894e-07, -0.1769, 0.08593), (-1.894e-07, -0.1505, 0.1094), (-1.894e-07, -0.1182, 0.1286), (-1.894e-07, -0.08142, 0.1429), (-1.894e-07, -0.04151, 0.1517), (-1.894e-07, 0.0, 0.1547), (-1.894e-07, 0.04151, 0.1517), (-1.894e-07, 0.08143, 0.1429), (-1.894e-07, 0.1182, 0.1286), (-1.894e-07, 0.1505, 0.1094), (-1.894e-07, 0.1769, 0.08593), (-1.831e-07, 0.1966, 0.05919), (-1.768e-07, 0.2087, 0.03017), (-3.138, 0.0, 0.07672), (-3.1, -0.08223, 0.1235), (-3.333, 0.0, 0.06637), (-3.312, -0.09411, 0.1008), (-3.603, 0.0, 0.02029), (-3.605, -0.1106, 0.03351), (-4.165, -1.2, 0.06636), (-0.0992, 0.0, 0.3556), (-0.07371, -0.09134, 0.3507), (0.5577, 0.0, 0.4029), (0.5984, -0.137, 0.3591), (-1.683, -1.873, 0.08257), (-1.97, -2.131, 0.04306), (-1.911, -1.706, 0.08257), (-1.667, -1.971, 0.06281), (-1.361, -1.448, 0.1002), (-1.512, -1.034, 0.1221), (-2.767, -0.9841, 0.1638), (-2.537, -1.15, 0.1917), (-2.961, -1.3, 0.127), (-3.446, -1.386, 0.09169), (-2.587, -1.216, 0.1622), (-3.825, -1.053, 0.04239), (-3.782, -0.8452, 0.05417), (-3.71, -1.423, 0.02116), (-2.786, -1.163, 0.1367), (-3.654, -1.32, 0.08159), (-3.842, -1.262, 0.0318), (-3.724, -1.291, 0.0318), (-3.729, -1.102, 0.04239), (-3.815, -1.001, 0.04534), (-3.804, -0.9489, 0.04828), (-3.793, -0.897, 0.05123), (-3.681, -1.08, 0.04534), (-3.684, -0.9981, 0.04828), (-3.731, -0.9563, 0.05123), (-3.7, -0.8652, 0.05417), (-3.237, -0.7836, 0.1041), (-2.999, -0.9266, 0.1774), (-3.046, -0.9913, 0.1774), (-2.896, -1.079, 0.1638), (-2.788, -1.076, 0.1638), (-2.741, -1.121, 0.1917), (-0.9073, -0.2894, 0.3227), (-1.526, -0.705, 0.2423), (-1.449, -0.7667, 0.1972), (-1.443, -0.67, 0.2423), (-1.326, -0.7448, 0.1972), (-1.239, -0.6058, 0.269), (-1.199, -0.719, 0.2259), (-1.038, -0.543, 0.2826), (-1.03, -0.6833, 0.2459), (-1.604, -0.6432, 0.2875), (-1.372, -0.8284, 0.152), (-0.8935, -0.6657, 0.2133), (-0.8172, -0.3959, 0.2317), (-0.7059, -0.6788, 0.2146), (-0.4018, -0.9033, 0.1481), (-0.01053, -0.8135, 0.1622), (0.1387, -0.8653, 0.08465), (0.1743, -0.7665, 0.1622), (0.06928, -0.4045, 0.2486), (0.07038, -0.4417, 0.2486), (0.2235, -0.7097, 0.1622), (0.4439, -0.6538, 0.1813), (-0.4856, -0.9258, 0.06801), (2.984, -0.1739, 0.2168), (3.902, -0.2132, 0.0), (2.987, -0.3023, 0.0), (2.311, -0.3274, 0.0), (2.169, -0.5224, 0.0), (-0.496, -1.365, 0.0), (-1.437, -2.483, 0.0), (-2.342, -2.483, 0.0), (0.1604, -0.9962, 0.0), (-4.165, -0.6133, -0.06636), (2.984, -0.1582, -0.2244), (1.653, -0.4501, -0.2578), (-0.852, -0.7083, -0.2133), (-1.604, -0.6432, -0.2875), (-2.153, -0.5464, -0.3591), (-2.24, -1.377, -0.1221), (0.6263, -0.2457, -0.3591), (4.387, -0.02414, -0.05535), (4.526, 0.0, 0.0), (-3.779, 0.0, 0.0), (4.02, 0.0, -0.1545), (2.987, 0.0, -0.3044), (2.38, 0.0, -0.3185), (1.475, 0.0, -0.3474), (-1.475, 0.0, -0.2721), (-2.239, 0.0, -0.1467), (0.7155, 0.0, -0.3591), (4.387, 0.0, -0.05963), (-0.2684, -1.199, 0.0), (-0.01367, -0.2207, -0.3591), (0.07038, -0.4417, -0.2486), (-0.1245, 0.0, -0.3977), (2.63, -0.3169, 0.0), (2.424, -0.1124, -0.2686), (2.716, 0.0, -0.3145), (-3.044, -1.989, 0.0), (-3.049, -1.793, -0.07573), (-3.018, 0.0, -0.09088), (-2.645, -0.4018, -0.2674), (-2.214, -0.4771, -0.3133), (-2.89, -1.702, -0.09118), (-2.509, -1.516, -0.1066), (-2.712, 0.0, -0.1095), (-2.405, 0.0, -0.1281), (-2.81, -2.153, 0.0), (-2.576, -2.318, 0.0), (3.968, -0.118, -0.1284), (2.987, -0.2215, -0.1939), (-0.7417, -0.3675, -0.2317), (-1.372, -0.8284, -0.152), (-2.4, -1.331, -0.152), (0.7135, -0.3596, -0.2804), (0.05853, -0.3521, -0.256), (2.622, -0.1929, -0.2116), (-3.03, -1.618, -0.09411), (-2.512, -1.383, -0.1327), (-2.897, -1.575, -0.1134), (4.008, -0.02975, -0.1488), (2.984, -0.1739, -0.2168), (1.602, -0.3651, -0.2691), (4.387, -0.05717, -0.04132), (-2.906, -0.9056, -0.1774), (-2.57, -0.9825, -0.2508), (-2.79, -0.8311, -0.2141), (2.984, -0.09128, -0.2751), (2.384, -0.05829, -0.2973), (1.472, -0.1246, -0.3474), (-0.8916, -0.08843, -0.3423), (-1.556, -0.236, -0.3115), (-2.217, -0.2469, -0.2427), (-3.779, -0.1209, 0.0), (-2.97, -0.07493, -0.1499), (-2.392, -0.1059, -0.2118), (-2.697, -0.09352, -0.1808), (-3.914, -1.377, 0.0), (-3.603, -0.2635, -0.051), (-3.629, 0.0, -0.0405), (-3.682, -0.4739, -0.04113), (-3.631, -0.1106, -0.05373), (3.93, -0.1942, -0.06338), (2.689, -0.1932, -0.2099), (2.305, -0.3054, -0.09897), (1.588, -0.6003, -0.08096), (-0.5292, -1.044, -0.06718), (-1.527, -2.432, -0.03897), (-2.314, -2.43, -0.03897), (0.3266, -0.8652, -0.08443), (2.696, -0.3142, 0.0), (-2.572, -2.251, -0.03419), (-2.827, -2.07, -0.02942), (-3.851, -1.366, -0.02651), (-0.8825, 0.0, -0.3284), (-0.6189, -0.5443, -0.2159), (-0.4801, -0.4878, -0.2252), (-0.5171, -0.3707, -0.2421), (-0.6111, -0.2441, -0.3279), (-0.6257, 0.0, -0.335), (2.309, -0.1955, -0.2367), (1.627, -0.4119, -0.2635), (0.744, -0.4204, -0.2747), (2.287, -0.3599, 0.0), (-0.5075, -0.4724, -0.2337), (-0.6156, -0.4813, -0.225), (-3.779, -0.2675, 0.0), (1.536, -0.2801, -0.3251), (-0.9025, -0.1957, -0.3591), (-2.255, -0.6634, -0.324), (-2.45, -0.9096, -0.2875), (0.6263, -0.2761, -0.3381), (2.664, -0.1616, -0.2282), (0.005593, -0.2558, -0.3316), (2.696, -0.2834, -0.09456), (2.591, -0.1593, -0.2331), (-2.826, -0.6267, -0.1999), (-2.902, -0.7576, -0.1852), (-2.365, -0.6276, -0.2826), (-2.566, -0.8322, -0.2618), (-2.709, -0.6122, -0.2413), (-2.753, -0.7553, -0.2235), (-3.642, -0.3666, -0.04616), (-4.116, -0.5874, 0.0), (-3.193, -0.3423, -0.1297), (-2.714, -0.4342, -0.2215), (-3.227, -1.606, -0.06398), (-3.358, 0.0, -0.08225), (-3.154, 0.0, -0.09616), (-3.202, -0.7353, -0.1041), (-3.337, -0.09411, -0.1166), (-3.116, -0.08223, -0.142), (-3.222, -1.863, 0.0), (-3.512, -1.66, 0.0), (-3.148, -0.6298, -0.1172), (-3.037, -0.6395, -0.1684), (-3.153, -0.6566, -0.1086), (-3.042, -0.6658, -0.1561), (2.679, -0.07858, -0.2814), (2.987, -0.2825, -0.08786), (2.305, -0.2727, -0.1096), (1.604, -0.564, -0.08965), (-1.651, -2.069, -0.04306), (-2.338, -2.206, -0.04306), (0.3305, -0.7988, -0.0935), (4.387, -0.1029, 0.0), (-0.05316, -0.9317, -0.0758), (2.629, -0.2836, -0.09609), (-3.046, -1.925, -0.02589), (-2.636, -1.933, -0.03776), (-4.125, -1.222, 0.0), (4.513, -0.0144, 0.0), (-0.3935, -1.006, -0.07088), (-0.4847, -1.032, -0.06801), (-3.224, -1.779, -0.02206), (-3.513, -1.542, -0.01581), (-0.7559, -1.618, 0.0), (-1.078, -0.1298, -0.3337), (-1.257, -0.9082, -0.1573), (-1.037, -0.7997, -0.1877), (-1.246, 0.0, -0.2939), (-1.049, 0.0, -0.3126), (-1.168, -0.7754, -0.1828), (-1.05, -0.7448, -0.2093), (-0.982, -0.2868, -0.3192), (-1.3, -0.179, -0.3234), (-0.8462, -1.503, -0.04987), (-0.8025, -1.431, -0.05927), (-1.295, -0.4651, -0.3121), (-0.8603, -1.481, -0.05515), (-0.8141, -1.409, -0.06558), (0.8707, -0.2402, -0.3559), (0.7556, -0.5783, -0.2659), (0.8649, 0.0, -0.3558), (0.9003, -0.3636, -0.2772), (0.8812, -0.2763, -0.3349), (0.8439, -0.1335, -0.3559), (0.6906, -0.7724, -0.08345), (0.8231, -0.4882, -0.2715), (0.6663, -0.7241, -0.09242), (2.264, -0.3924, 0.0), (2.216, -0.4574, 0.0), (2.31, 0.0, -0.32), (2.271, -0.1593, -0.2632), (2.692, -0.2209, -0.1618), (2.987, -0.2523, -0.1513), (3.95, -0.1568, -0.1034), (2.625, -0.2228, -0.1632), (3.165, -0.285, 0.0), (3.091, -0.2922, 0.0), (3.156, -0.1406, -0.2111), (3.168, 0.0, -0.2844), (3.096, -0.2051, -0.1831), (3.163, -0.2044, -0.1782), (3.086, -0.1627, -0.2075), (3.158, -0.1554, -0.2028), (3.162, -0.08764, -0.2562), (3.091, -0.2715, -0.08462), (3.165, -0.2633, -0.08116), (3.091, -0.2347, -0.1421), (3.164, -0.2314, -0.1378), (4.186, -0.03927, -0.09709), (4.111, 0.0, -0.1268), (4.195, 0.0, -0.1008), (4.072, -0.09892, -0.1069), (4.148, -0.1434, -0.04333), (4.08, -0.07021, -0.1176), (4.195, 0.0, -0.1018), (4.133, -0.1606, 0.0), (4.022, -0.1859, 0.0), (4.043, -0.1657, -0.05507), (-1.742e-07, -0.2128, 0.0), (-1.894e-07, 0.04151, -0.1517), (-1.894e-07, 0.08143, -0.1429), (-1.894e-07, 0.1182, -0.1286), (-1.894e-07, 0.1505, -0.1094), (-1.894e-07, 0.1769, -0.08593), (-1.831e-07, 0.1966, -0.05919), (-1.768e-07, 0.2087, -0.03017), (-1.742e-07, 0.2128, 0.0), (-3.138, 0.0, -0.07672), (-3.1, -0.08223, -0.1235), (-3.333, 0.0, -0.06637), (-3.312, -0.09411, -0.1008), (-3.603, 0.0, -0.02029), (-3.605, -0.1106, -0.03351), (-4.069, -1.178, 0.0), (-4.069, -0.6355, 0.0), (-4.165, -1.2, -0.06636), (-0.0992, 0.0, -0.3556), (-0.07371, -0.09134, -0.3507), (0.5577, 0.0, -0.4029), (0.5984, -0.137, -0.3591), (-1.683, -1.873, -0.08257), (-1.97, -2.131, -0.04306), (-1.911, -1.706, -0.08257), (-1.667, -1.971, -0.06281), (-1.361, -1.448, -0.1002), (-1.512, -1.034, -0.1221), (-2.767, -0.9841, -0.1638), (-2.537, -1.15, -0.1917), (-2.961, -1.3, -0.127), (-3.446, -1.386, -0.09169), (-2.587, -1.216, -0.1622), (-3.825, -1.053, -0.04239), (-3.782, -0.8452, -0.05417), (-3.71, -1.423, -0.02116), (-2.786, -1.163, -0.1367), (-3.654, -1.32, -0.08159), (-3.842, -1.262, -0.0318), (-3.724, -1.291, -0.0318), (-3.729, -1.102, -0.04239), (-3.815, -1.001, -0.04534), (-3.804, -0.9489, -0.04828), (-3.793, -0.897, -0.05123), (-3.681, -1.08, -0.04534), (-3.684, -0.9981, -0.04828), (-3.731, -0.9563, -0.05123), (-3.7, -0.8652, -0.05417), (-3.237, -0.7836, -0.1041), (-2.999, -0.9266, -0.1774), (-3.046, -0.9913, -0.1774), (-2.896, -1.079, -0.1638), (-2.788, -1.076, -0.1638), (-2.741, -1.121, -0.1917), (-0.9073, -0.2894, -0.3227), (-1.526, -0.705, -0.2423), (-1.449, -0.7667, -0.1972), (-1.443, -0.67, -0.2423), (-1.326, -0.7448, -0.1972), (-1.239, -0.6058, -0.269), (-1.199, -0.719, -0.2259), (-1.038, -0.543, -0.2826), (-1.03, -0.6833, -0.2459), (-0.8935, -0.6657, -0.2133), (-0.8172, -0.3959, -0.2317), (-0.7059, -0.6788, -0.2146), (-0.4018, -0.9033, -0.1481), (-0.01053, -0.8135, -0.1622), (0.1387, -0.8653, -0.08465), (0.1743, -0.7665, -0.1622), (0.06928, -0.4045, -0.2486), (0.2235, -0.7097, -0.1622), (0.4439, -0.6538, -0.1813), (-0.4856, -0.9258, -0.06801), (4.02, 0.0, -0.1357), (2.38, 0.0, -0.1269), (2.424, -0.1124, -0.1768), (4.008, -0.1061, -0.1086), (2.984, -0.1739, -0.201), (2.384, -0.05829, -0.1481), (2.664, -0.1616, -0.2172), (2.591, -0.1593, -0.2123), (3.086, -0.1627, -0.1933), (3.158, -0.1554, -0.1888), (-4.117, -1.189, 0.03318), (-4.117, -0.6244, 0.03318), (-4.117, -1.189, -0.03318), (-4.117, -0.6244, -0.03318)], [(170, 171), (171, 172), (172, 173), (173, 174), (174, 175), (175, 176), (176, 177), (177, 467), (467, 178), (178, 179), (179, 180), (180, 181), (181, 182), (182, 183), (183, 184), (184, 185), (185, 186), (186, 187), (187, 188), (188, 189), (189, 190), (190, 191), (191, 192), (192, 475), (468, 469), (469, 470), (470, 471), (471, 472), (472, 473), (473, 474), (474, 475), (289, 537), (468, 170), (255, 254)], [(68, 199, 333), (169, 58, 260, 465), (158, 108, 261, 445), (115, 60, 262, 291), (119, 62, 264), (131, 265, 412), (63, 64, 266, 265), (142, 65, 267), (141, 203, 7, 136), (113, 144, 137, 257), (49, 50, 5, 245), (127, 246, 209), (130, 49, 245), (69, 48, 3), (247, 4, 31, 248), (145, 47, 46), (151, 1, 259, 155, 156), (163, 9, 39), (57, 362, 54), (255, 256, 257), (203, 201, 17, 7), (65, 114, 287, 267), (107, 46, 19), (86, 115, 291, 346), (53, 51, 96, 23), (67, 116, 294, 303), (64, 66, 304, 266), (66, 67, 303, 304), (50, 52, 24, 5), (52, 53, 23, 24), (36, 25, 38), (32, 37, 26, 6), (43, 91, 44, 210), (82, 43, 211, 214, 37, 32), (44, 42, 210), (84, 87, 35, 59), (83, 85, 34, 33), (0, 216, 56), (167, 39, 29, 165), (155, 259, 30, 153), (87, 19, 75, 35), (40, 75, 146), (73, 3, 31), (245, 82, 32, 246, 238, 237), (140, 83, 33, 139), (277, 41, 407), (146, 80, 40), (94, 362, 0, 56), (93, 89, 42, 44), (82, 91, 43), (44, 91, 93), (28, 27, 53, 52), (14, 28, 52, 50), (27, 22, 51, 53), (20, 46, 107), (202, 18, 201, 203), (197, 278, 329, 198), (157, 45, 1, 151), (20, 11, 46), (125, 13, 49, 130), (13, 14, 50, 49), (138, 15, 203, 141), (277, 16, 8), (195, 55, 57, 196), (105, 94, 56, 100), (38, 212, 213), (101, 196, 54), (121, 217, 68, 333, 389), (117, 64, 112), (66, 116, 67), (259, 84, 59, 30), (113, 252, 114, 65), (10, 20, 107, 45), (144, 113, 65, 142), (111, 205, 112, 64, 63), (134, 111, 63, 131), (115, 109, 60), (1, 107, 84, 259), (148, 147, 86, 108), (200, 74, 201), (85, 73, 72, 34), (73, 31, 72), (71, 255, 78), (78, 79, 70, 71), (201, 74, 69, 17), (114, 118, 287), (118, 264, 287), (72, 31, 79, 78), (34, 72, 78, 255), (33, 34, 255, 77), (248, 31, 3, 236), (209, 123, 127), (139, 33, 77, 143), (17, 69, 73, 85), (95, 94, 103), (103, 94, 105), (24, 23, 92, 90), (90, 92, 93, 91), (5, 24, 90, 81), (81, 90, 91, 82), (23, 96, 88, 92), (92, 88, 89, 93), (107, 87, 84), (7, 17, 85, 83), (54, 362, 94), (379, 0, 362), (163, 39, 167), (46, 47, 80), (46, 80, 146), (69, 3, 73), (130, 245, 133), (245, 5, 81), (245, 81, 82), (136, 7, 83, 140), (277, 8, 41), (45, 107, 1), (88, 104, 106, 89), (104, 103, 105, 106), (96, 104, 88), (95, 104, 96), (216, 0, 215, 223, 224, 225), (199, 406, 333), (68, 0, 199), (116, 120, 388, 294), (120, 121, 389, 388), (51, 102, 96), (102, 194, 95), (42, 89, 106, 100), (106, 105, 100), (22, 99, 102, 51), (193, 98, 101, 194), (21, 97, 120, 116), (215, 0, 68, 220), (169, 149, 58), (160, 148, 108, 158), (150, 75, 109, 115), (208, 134, 123), (209, 206, 204), (251, 253, 255), (147, 150, 115, 86), (21, 66, 25), (26, 112, 6), (25, 117, 26), (4, 124, 135, 62), (124, 123, 134, 135), (3, 122, 129, 236), (122, 130, 133, 129), (246, 32, 6, 209), (62, 135, 132), (135, 134, 131, 132), (69, 126, 122, 48), (126, 125, 130, 122), (239, 237, 238, 240), (48, 122, 3), (2, 137, 144, 110), (412, 132, 131), (47, 136, 140, 80), (40, 139, 143, 76), (110, 144, 142, 61), (12, 138, 141, 47), (80, 140, 40), (40, 140, 139), (76, 143, 137, 2), (47, 141, 136), (61, 267, 263), (263, 437, 110, 61), (110, 437, 436, 2), (2, 436, 359, 76), (76, 359, 262, 40), (75, 40, 109), (60, 109, 40), (262, 60, 40), (19, 46, 146), (108, 86, 346, 261), (145, 46, 11), (12, 47, 145), (146, 75, 19), (59, 35, 150, 147), (407, 41, 401), (35, 75, 150), (153, 30, 148, 160), (165, 29, 149, 169), (30, 59, 147, 148), (29, 154, 161, 149), (154, 153, 160, 161), (149, 161, 159, 58), (161, 160, 158, 159), (39, 151, 156), (9, 152, 157), (39, 156, 154, 29), (156, 155, 153, 154), (9, 157, 151, 39), (58, 159, 444, 260), (159, 158, 445, 444), (41, 166, 401), (162, 163, 167), (8, 162, 41), (163, 162, 168, 164), (16, 164, 168, 8), (167, 165, 162), (41, 162, 166), (8, 168, 162), (401, 166, 464), (166, 169, 465, 464), (162, 165, 166), (169, 166, 165), (209, 6, 112, 206), (123, 209, 208), (26, 117, 112), (25, 66, 117), (37, 38, 25, 26), (36, 38, 213), (21, 116, 66), (99, 193, 194, 102), (98, 195, 196, 101), (196, 57, 54), (54, 95, 101), (194, 101, 95), (95, 96, 102), (55, 197, 198, 57), (57, 198, 362), (362, 198, 329), (95, 54, 94), (95, 103, 104), (36, 21, 25), (552, 551, 199, 0), (379, 483, 552, 0), (482, 406, 199, 551), (107, 19, 87), (152, 10, 45, 157), (18, 200, 201), (15, 202, 203), (62, 412, 264), (61, 142, 267), (118, 119, 264), (62, 132, 412), (131, 63, 265), (204, 205, 111, 207), (204, 206, 205), (206, 112, 205), (207, 111, 208, 209, 204), (208, 111, 134), (117, 66, 64), (213, 121, 97), (97, 36, 213), (211, 43, 210), (217, 121, 213), (21, 36, 97), (217, 213, 212, 214, 211, 218, 219, 68), (37, 214, 38), (120, 97, 121), (56, 216, 100), (38, 214, 212), (221, 220, 68, 219), (222, 215, 220, 221), (222, 226, 223, 215), (224, 223, 226, 227), (225, 224, 227, 228), (216, 225, 228, 229), (100, 216, 229, 230), (230, 231, 42, 100), (231, 232, 42), (210, 42, 232, 233), (233, 234, 210), (235, 211, 210, 234), (218, 211, 235), (230, 229, 228, 227, 226, 222, 221, 219, 218, 235, 234, 233, 232, 231), (123, 128, 127), (124, 128, 123), (4, 128, 124), (240, 242, 241, 239), (245, 237, 239), (133, 245, 239, 241), (246, 240, 238), (127, 242, 240, 246), (127, 128, 244, 242), (242, 244, 243, 241), (129, 133, 241, 243), (247, 244, 128, 4), (31, 4, 249, 79), (247, 248, 236, 129, 243, 244), (70, 79, 249), (253, 251, 114, 252), (114, 251, 250, 118), (71, 250, 251, 255), (257, 256, 253, 252, 113), (256, 255, 253), (137, 143, 77), (257, 137, 255), (137, 77, 255), (258, 119, 118, 250), (70, 258, 250, 71), (62, 119, 258), (70, 249, 258), (249, 4, 62, 258), (349, 333, 484), (466, 465, 260, 338), (453, 445, 261, 395), (403, 291, 262, 340), (409, 264, 342), (422, 412, 265), (343, 265, 266, 344), (433, 267, 345), (432, 427, 275, 488), (400, 539, 428, 435), (327, 272, 273, 328), (418, 494, 308), (421, 272, 327), (350, 364, 326), (530, 531, 307, 271), (438, 324, 325), (446, 451, 450, 317, 269), (458, 316, 279), (337, 334, 362), (289, 539, 538), (488, 275, 288, 486), (345, 267, 287, 402), (394, 292, 324), (370, 346, 291, 403), (332, 297, 381, 330), (348, 303, 294, 404), (344, 266, 304, 347), (347, 304, 303, 348), (328, 273, 298, 331), (331, 298, 297, 332), (313, 315, 299), (309, 274, 300, 314), (321, 495, 322, 375), (366, 309, 314, 499, 496, 321), (322, 495, 320), (368, 339, 312, 371), (367, 310, 311, 369), (268, 336, 501), (462, 460, 305, 316), (450, 448, 306, 317), (371, 312, 356, 292), (318, 439, 356), (354, 307, 364), (272, 522, 523, 308, 309, 366), (431, 430, 310, 367), (277, 407, 319), (439, 318, 363), (378, 336, 268, 362), (377, 322, 320, 373), (366, 321, 375), (322, 377, 375), (302, 331, 332, 301), (284, 328, 331, 302), (301, 332, 330, 296), (293, 394, 324), (487, 488, 486, 290), (480, 481, 329, 278), (452, 446, 269, 323), (293, 324, 281), (416, 421, 327, 283), (283, 327, 328, 284), (429, 432, 488, 285), (277, 276, 286), (478, 479, 337, 335), (392, 385, 336, 378), (315, 498, 497), (386, 334, 479), (411, 389, 333, 349, 502), (405, 399, 344), (347, 348, 404), (317, 306, 339, 368), (400, 345, 402, 535), (280, 323, 394, 293), (435, 433, 345, 400), (398, 343, 344, 399, 490), (425, 422, 343, 398), (403, 340, 396), (269, 317, 368, 394), (441, 395, 370, 440), (485, 486, 355), (369, 311, 353, 354), (354, 353, 307), (352, 360, 289), (360, 352, 351, 361), (486, 288, 350, 355), (402, 287, 408), (408, 287, 264), (353, 360, 361, 307), (311, 289, 360, 353), (310, 358, 289, 311), (531, 521, 364, 307), (494, 418, 414), (430, 434, 358, 310), (288, 369, 354, 350), (380, 390, 378), (390, 392, 378), (298, 374, 376, 297), (374, 375, 377, 376), (273, 365, 374, 298), (365, 366, 375, 374), (297, 376, 372, 381), (376, 377, 373, 372), (394, 368, 371), (275, 367, 369, 288), (334, 378, 362), (379, 362, 268), (458, 462, 316), (324, 363, 325), (324, 439, 363), (350, 354, 364), (421, 424, 272), (272, 365, 273), (272, 366, 365), (427, 431, 367, 275), (277, 319, 276), (323, 269, 394), (372, 373, 393, 391), (391, 393, 392, 390), (381, 372, 391), (380, 381, 391), (501, 510, 509, 508, 500, 268), (484, 333, 406), (349, 484, 268), (404, 294, 388, 410), (410, 388, 389, 411), (330, 381, 387), (387, 380, 477), (320, 385, 393, 373), (393, 385, 392), (296, 330, 387, 384), (476, 477, 386, 383), (295, 404, 410, 382), (500, 505, 349, 268), (466, 338, 442), (455, 453, 395, 441), (443, 403, 396, 356), (493, 414, 425), (494, 489, 491), (534, 289, 536), (440, 370, 403, 443), (295, 299, 347), (300, 274, 399), (299, 300, 405), (271, 342, 426, 415), (415, 426, 425, 414), (364, 521, 420, 413), (413, 420, 424, 421), (308, 494, 274, 309), (342, 423, 426), (426, 423, 422, 425), (350, 326, 413, 417), (417, 413, 421, 416), (524, 525, 523, 522), (326, 364, 413), (270, 397, 435, 428), (412, 422, 423), (325, 363, 431, 427), (318, 357, 434, 430), (397, 341, 433, 435), (282, 325, 432, 429), (363, 318, 431), (318, 430, 431), (357, 270, 428, 434), (325, 427, 432), (341, 263, 267), (263, 341, 397, 437), (397, 270, 436, 437), (270, 357, 359, 436), (357, 318, 262, 359), (356, 396, 318), (340, 318, 396), (262, 318, 340), (292, 439, 324), (395, 261, 346, 370), (438, 281, 324), (282, 438, 325), (439, 292, 356), (339, 440, 443, 312), (407, 401, 319), (312, 443, 356), (448, 455, 441, 306), (460, 466, 442, 305), (306, 441, 440, 339), (305, 442, 456, 449), (449, 456, 455, 448), (442, 338, 454, 456), (456, 454, 453, 455), (316, 451, 446), (279, 452, 447), (316, 305, 449, 451), (451, 449, 448, 450), (279, 316, 446, 452), (338, 260, 444, 454), (454, 444, 445, 453), (319, 401, 461), (457, 462, 458), (276, 319, 457), (458, 459, 463, 457), (286, 276, 463, 459), (462, 457, 460), (319, 461, 457), (276, 457, 463), (401, 464, 461), (461, 464, 465, 466), (457, 461, 460), (466, 460, 461), (494, 491, 399, 274), (414, 493, 494), (300, 399, 405), (299, 405, 347), (314, 300, 299, 315), (313, 498, 315), (295, 347, 404), (384, 387, 477, 476), (383, 386, 479, 478), (479, 334, 337), (334, 386, 380), (477, 380, 386), (380, 387, 381), (335, 337, 481, 480), (337, 362, 481), (362, 329, 481), (380, 378, 334), (380, 391, 390), (313, 299, 295), (554, 268, 484, 553), (379, 268, 554, 483), (482, 553, 484, 406), (394, 371, 292), (447, 452, 323, 280), (290, 486, 485), (285, 488, 487), (342, 264, 412), (341, 267, 433), (408, 264, 409), (342, 412, 423), (422, 265, 343), (489, 492, 398, 490), (489, 490, 491), (491, 490, 399), (492, 489, 494, 493, 398), (493, 425, 398), (405, 344, 347), (498, 382, 411), (382, 498, 313), (496, 495, 321), (502, 498, 411), (295, 382, 313), (502, 349, 504, 503, 496, 499, 497, 498), (314, 315, 499), (410, 411, 382), (336, 385, 501), (315, 497, 499), (506, 504, 349, 505), (507, 506, 505, 500), (507, 500, 508, 511), (509, 512, 511, 508), (510, 513, 512, 509), (501, 514, 513, 510), (385, 515, 514, 501), (515, 385, 320, 516), (516, 320, 517), (495, 518, 517, 320), (518, 495, 519), (520, 519, 495, 496), (503, 520, 496), (515, 516, 517, 518, 519, 520, 503, 504, 506, 507, 511, 512, 513, 514), (414, 418, 419), (415, 414, 419), (271, 415, 419), (525, 524, 526, 527), (272, 524, 522), (424, 526, 524, 272), (308, 523, 525), (418, 308, 525, 527), (418, 527, 529, 419), (527, 526, 528, 529), (420, 528, 526, 424), (530, 271, 419, 529), (307, 361, 532, 271), (530, 529, 528, 420, 521, 531), (351, 532, 361), (536, 535, 402, 534), (402, 408, 533, 534), (352, 289, 534, 533), (539, 400, 535, 536, 538), (538, 536, 289), (428, 358, 434), (539, 289, 428), (428, 289, 358), (540, 533, 408, 409), (351, 352, 533, 540), (342, 540, 409), (351, 540, 532), (532, 540, 342, 271), (9, 39, 544, 541), (87, 19, 543, 548), (11, 46, 546, 542), (259, 155, 549, 545), (84, 87, 548, 547), (155, 156, 550, 549), (46, 19, 543, 546), (259, 84, 547, 545), (156, 39, 544, 550), (550, 544, 541, 542, 546, 543, 548, 547, 545, 549), (483, 482, 551, 552), (483, 554, 553, 482)])
me_cube_001.polygons.foreach_set('material_index', [6, 6, 6, 6, 6, 6, 6, 6, 6, 6, 6, 6, 6, 6, 6, 6, 6, 6, 6, 6, 6, 6, 6, 6, 6, 6, 6, 6, 6, 6, 6, 6, 6, 6, 6, 6, 6, 6, 6, 6, 6, 6, 6, 6, 6, 6, 6, 6, 6, 6, 6, 6, 6, 6, 6, 6, 6, 6, 6, 6, 6, 6, 6, 6, 6, 6, 6, 6, 6, 6, 6, 6, 6, 6, 6, 6, 6, 6, 6, 6, 6, 6, 6, 6, 6, 6, 6, 6, 6, 6, 6, 6, 6, 6, 6, 6, 6, 6, 6, 6, 6, 6, 6, 6, 6, 6, 6, 6, 6, 6, 6, 6, 6, 6, 6, 6, 6, 6, 6, 6, 6, 6, 6, 6, 6, 6, 6, 6, 6, 6, 6, 6, 6, 6, 6, 6, 6, 6, 6, 6, 6, 6, 6, 6, 6, 6, 6, 6, 6, 6, 6, 6, 6, 6, 6, 6, 6, 6, 6, 6, 6, 6, 6, 6, 6, 6, 6, 6, 6, 6, 6, 6, 6, 6, 6, 6, 6, 6, 6, 6, 6, 6, 6, 6, 6, 6, 6, 6, 6, 6, 6, 6, 6, 6, 6, 6, 6, 6, 6, 6, 6, 6, 6, 6, 6, 6, 6, 6, 6, 6, 6, 6, 6, 6, 6, 6, 6, 6, 6, 6, 6, 6, 6, 6, 6, 6, 6, 6, 6, 6, 6, 6, 6, 6, 6, 6, 6, 6, 6, 6, 6, 6, 6, 6, 6, 6, 6, 6, 6, 6, 6, 6, 6, 6, 6, 6, 6, 6, 6, 6, 6, 6, 6, 6, 6, 6, 6, 6, 6, 6, 6, 6, 6, 6, 6, 6, 6, 6, 6, 6, 6, 6, 6, 6, 6, 6, 6, 6, 6, 6, 6, 6, 6, 6, 6, 6, 6, 6, 6, 6, 6, 6, 6, 6, 6, 6, 6, 6, 6, 6, 6, 6, 6, 6, 6, 6, 6, 6, 6, 6, 6, 6, 6, 6, 6, 6, 6, 6, 6, 6, 6, 6, 6, 6, 6, 6, 6, 6, 6, 6, 6, 6, 6, 6, 6, 6, 6, 6, 6, 6, 6, 6, 6, 6, 6, 6, 6, 6, 6, 6, 6, 6, 6, 6, 6, 6, 6, 6, 6, 6, 6, 6, 6, 6, 6, 6, 6, 6, 6, 6, 6, 6, 6, 6, 6, 6, 6, 6, 6, 6, 6, 6, 6, 6, 6, 6, 6, 6, 6, 6, 6, 6, 6, 6, 6, 6, 6, 6, 6, 6, 6, 6, 6, 6, 6, 6, 6, 6, 6, 6, 6, 6, 6, 6, 6, 6, 6, 6, 6, 6, 6, 6, 6, 6, 6, 6, 6, 6, 6, 6, 6, 6, 6, 6, 6, 6, 6, 6, 6, 6, 6, 6, 6, 6, 6, 6, 6, 6, 6, 6, 6, 6, 6, 6, 6, 6, 6, 6, 6, 6, 6, 6, 6, 6, 6, 6, 6, 6, 6, 6, 6, 6, 6, 6, 6, 6, 6, 6, 6, 6, 6, 6, 6, 6, 6, 6, 6, 6, 6, 6, 6, 6, 6, 6, 6, 6, 6, 6, 6, 6, 6, 6, 6, 6, 6, 6, 6, 6, 6, 6, 6, 6, 6, 6, 6, 6, 6, 6, 6, 6, 6, 6, 6, 6, 6, 6, 6, 6, 6, 6, 6, 6, 6, 6, 6, 6, 6, 6, 6, 6, 6, 6, 6, 6, 6, 6, 6, 6, 6, 6, 6, 6, 6, 6, 6, 6, 6, 6, 6, 6, 6, 6, 6, 6, 6, 6, 6, 6, 6, 6, 6, 6, 6, 6, 6, 6, 6, 6, 6, 6, 6, 6, 6, 6, 6, 6, 6, 6, 6, 6, 6, 6])
me_cube_001.materials.append(mat_material)
me_cube_001.materials.append(mat_glass)
me_cube_001.materials.append(mat_black)
me_cube_001.materials.append(mat_orange)
me_cube_001.materials.append(mat_yellow)
me_cube_001.materials.append(mat_booster)
me_cube_001.materials.append(mat_highlighted)
me_cube_001.use_remesh_preserve_volume = False
me_cube_001.use_remesh_preserve_attributes = False
me_cube_001.use_mirror_vertex_groups = False
me_cube_001.update()

# ---- objects
ob_spaceplane = bpy.data.objects.new('SpacePlane', me_cube)
ob_spaceplanehighlight = bpy.data.objects.new('SpacePlaneHighlight', me_cube_001)

# ---- transforms, parenting, visibility, modifiers, constraints
ob_spaceplane.location = (0.0, 0.0, 0.0)
ob_spaceplane.lock_rotations_4d = False
ob_spaceplane.empty_display_type = 'ARROWS'
ob_spaceplane.lineart.crease_threshold = 0.0
_m = ob_spaceplane.modifiers.new('Mirror', 'MIRROR')
_m.use_axis = (False, True, False)
_m.use_clip = True
ob_spaceplanehighlight.location = (0.0, 0.0, 0.0)
ob_spaceplanehighlight.lock_rotations_4d = False
ob_spaceplanehighlight.empty_display_type = 'ARROWS'
ob_spaceplanehighlight.lineart.crease_threshold = 0.0
_m = ob_spaceplanehighlight.modifiers.new('Mirror', 'MIRROR')
_m.use_axis = (False, True, False)
_m.use_clip = True

# ---- collection membership
col_collection_1.objects.link(ob_spaceplane)
col_collection_2.objects.link(ob_spaceplanehighlight)

# ---- scene / render settings (as saved in the file)
scene.frame_start = 1; scene.frame_end = 250; scene.frame_set(1)
scene.render.engine = 'BLENDER_EEVEE_NEXT'
scene.render.resolution_percentage = 50
scene.render.dither_intensity = 0.0
scene.cycles.use_denoising = False
scene.cycles.samples = 128
scene.cycles.sampling_pattern = 'TABULATED_SOBOL'
scene.cycles.light_sampling_threshold = 0.0
scene.cycles.use_adaptive_sampling = False
scene.cycles.use_light_tree = False
scene.cycles.blur_glossy = 0.0
scene.cycles.sample_clamp_indirect = 0.0
scene.view_settings.view_transform = 'Standard'
bpy.context.view_layer.update()

# ---- added for rendering (the .blend has no active camera and no usable light): camera, sun
cam_auto = bpy.data.cameras.new('AutoCamera')
cam_auto.lens = 50.0
cam_auto.sensor_width = 36.0
cam_auto.clip_end = 1000.0
ob_auto_camera = bpy.data.objects.new('AutoCamera', cam_auto)
scene.collection.objects.link(ob_auto_camera)
ob_auto_camera.location = (9.47117, -11.1489, 7.43263)
ob_auto_camera.rotation_euler = (1.09748, -7.21219e-08, 0.694738)
scene.camera = ob_auto_camera
light_auto_sun = bpy.data.lights.new('AutoSun', 'SUN')
light_auto_sun.energy = 3.0
light_auto_sun.angle = 0.0523599
ob_auto_sun = bpy.data.objects.new('AutoSun', light_auto_sun)
scene.collection.objects.link(ob_auto_sun)
ob_auto_sun.rotation_euler = (0.872665, 0.174533, 0.523599)
bpy.context.view_layer.update()
